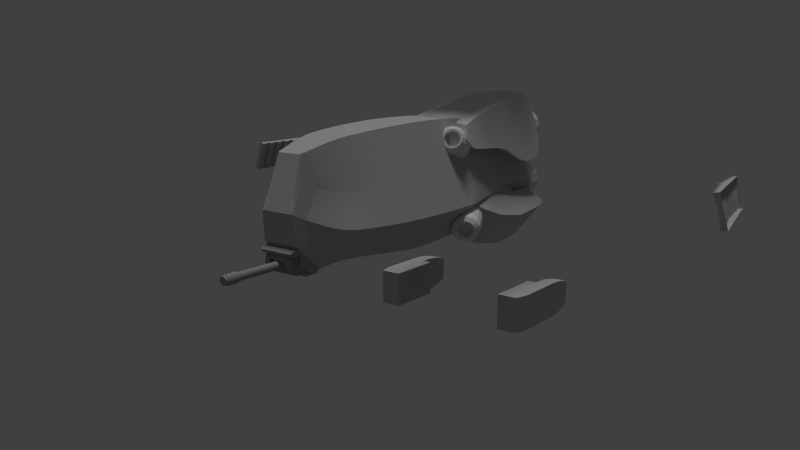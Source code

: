 # Source: Harber_fighter_pinched.blend  (saved by Blender 2.75.0; exported with 4.5.12 LTS)
import bpy
from mathutils import Matrix  # noqa: F401  (used for matrix-valued properties, if any)

bpy.ops.wm.read_factory_settings(use_empty=True)
scene = bpy.context.scene
scene.name = 'Scene'

# ---- collections
col_collection_1 = bpy.data.collections.new('Collection 1'); scene.collection.children.link(col_collection_1)
col_collection_2 = bpy.data.collections.new('Collection 2'); scene.collection.children.link(col_collection_2)

# ---- materials (node trees are filled in below, after node groups)
mat_material = bpy.data.materials.new('Material')
mat_material.alpha_threshold = 0.0
mat_material.use_transparent_shadow = False
mat_material.diffuse_color = (0.5071, 0.5071, 0.5071, 1.0)
mat_material.specular_color = (0.65, 0.65, 0.65)
mat_material.roughness = 0.5
mat_material.line_color = (0.0, 0.0, 0.0, 1.0)
mat_material_001 = bpy.data.materials.new('Material.001')
mat_material_001.alpha_threshold = 0.0
mat_material_001.use_transparent_shadow = False
mat_material_001.diffuse_color = (0.3506, 0.3506, 0.3506, 1.0)
mat_material_001.roughness = 0.5
mat_material_001.specular_intensity = 0.2944

# ---- material node trees

# ---- world
world_world = bpy.data.worlds.new('World'); scene.world = world_world
world_world.color = (0.05088, 0.05088, 0.05088)
world_world.use_sun_shadow = False
world_world.sun_shadow_jitter_overblur = 0.0
world_world.cycles.sampling_method = 'MANUAL'
world_world.cycles.sample_map_resolution = 256

# ---- cameras
cam_camera = bpy.data.cameras.new('Camera')
cam_camera.clip_end = 100.0
cam_camera.lens = 35.0
cam_camera.sensor_width = 32.0
cam_camera.sensor_height = 18.0
cam_camera.display_size = 2.0
cam_camera.dof.focus_distance = 0.0
cam_camera.dof.aperture_fstop = 128.0
cam_camera.dof.aperture_blades = 6

# ---- lights
light_area = bpy.data.lights.new('Area', 'AREA')
light_area.transmission_factor = 0.0
light_area.energy = 78.54
light_area.shadow_buffer_clip_start = 0.5
light_area.shadow_soft_size = 0.1
light_area.shadow_maximum_resolution = 0.006
light_area.use_absolute_resolution = True
light_area.size = 0.1
light_area.size_y = 0.1
light_area.cycles.use_multiple_importance_sampling = False
light_sun = bpy.data.lights.new('Sun', 'SUN')
light_sun.transmission_factor = 0.0
light_sun.angle = 0.1993
light_sun.energy = 1.0
light_sun.shadow_buffer_clip_start = 0.5
light_sun.shadow_soft_size = 0.1
light_sun.shadow_cascade_max_distance = 1000.0
light_sun.cycles.use_multiple_importance_sampling = False

# ---- meshes
me_cube = bpy.data.meshes.new('Cube')
me_cube.from_pydata([(-0.01492, -1.655, -0.244), (-0.01493, -1.661, 0.5577), (-0.1701, -1.661, 0.5577), (-0.2676, 1.226, -0.7221), (-0.1351, 1.861, -0.6775), (-0.2865, 1.187, 0.6506), (-0.2603, 1.768, 0.6179), (-0.6346, 1.369, -0.3069), (-0.5634, 1.967, -0.289), (-0.457, 1.778, 0.02734), (-0.2944, 0.1228, -0.7218), (-0.2689, 0.09121, 0.6423), (-0.6251, 0.167, -0.3117), (-0.1794, 2.511, -0.6005), (-0.2011, 2.458, -0.6958), (5.155e-06, 2.491, 0.4737), (-0.01493, -1.655, -0.6141), (-4.364e-05, 2.675, -0.07495), (3.303e-06, -1.017, -0.2536), (5.058e-06, 1.768, 0.6179), (4.441e-06, 1.187, 0.6506), (-0.0001076, 1.86, -0.6837), (-9.53e-06, 1.227, -0.7279), (4.441e-06, 0.09109, 0.6423), (-4.754e-06, 0.1219, -0.7258), (-0.2923, -1.654, -0.6141), (-0.0001286, 2.511, -0.6005), (5.253e-06, 2.454, -0.6958), (5.155e-06, 2.431, 0.4886), (-9.261e-05, 2.633, -0.3957), (-0.1578, 2.432, 0.4886), (-0.2522, 2.361, 0.1426), (-0.2181, 2.091, 0.5841), (-9.27e-05, 2.167, -0.7156), (5.123e-06, 2.091, 0.5841), (-0.141, 2.17, -0.7079), (-0.3716, 2.095, 0.0556), (-0.4427, 2.26, -0.2764), (-0.2528, 2.545, -0.1413), (-0.2601, 2.525, -0.3903), (-0.2189, 2.633, -0.3957), (-0.1413, 2.493, 0.4737), (-0.1966, 2.675, -0.07495), (-0.2774, -1.016, -0.6238), (-0.1552, -1.023, 0.5481), (-0.3451, -1.004, -0.2797), (8.342e-07, -1.017, -0.6238), (4.118e-07, -1.023, 0.5481), (-3.175, -0.9542, -0.1084), (-3.187, -0.8316, -0.113), (-3.141, -1.199, -0.09932), (-3.163, -1.077, -0.1039), (-3.2, -0.7091, -0.1175), (-3.223, -0.5865, -0.1221), (-3.247, -0.4639, -0.1266), (-3.271, -0.3414, -0.1311), (-3.188, -0.3451, 0.05624), (-3.165, -0.4691, 0.05835), (-3.143, -0.5932, 0.06047), (-3.12, -0.7172, 0.06259), (-3.109, -0.8413, 0.0647), (-3.098, -0.9653, 0.06682), (-3.086, -1.089, 0.06894), (-3.182, -1.064, -0.2767), (-3.195, -0.943, -0.2837), (-3.209, -0.8219, -0.2906), (-3.222, -0.7009, -0.2976), (-3.247, -0.5798, -0.3046), (-3.272, -0.4588, -0.3116), (-3.296, -0.3377, -0.3185), (-3.075, -1.213, 0.07106), (-3.168, -1.185, -0.2697), (-3.359, -0.2209, -0.3181), (-3.248, -0.2253, 0.06148), (-3.206, -1.189, -0.2623), (-3.112, -1.218, 0.07841), (-3.284, -0.2124, -0.3329), (-3.173, -0.2167, 0.04676), (-3.162, -0.6966, -0.305), (-3.06, -0.7129, 0.05523), (-3.257, -0.2145, -0.143), (-3.14, -0.7048, -0.1249), (-3.192, -0.5755, -0.3119), (-3.223, -0.4545, -0.3189), (-3.253, -0.3334, -0.3259), (-3.088, -0.5889, 0.05311), (-3.116, -0.4648, 0.051), (-3.145, -0.3408, 0.04888), (-3.169, -0.5822, -0.1294), (-3.198, -0.4597, -0.134), (-3.228, -0.3371, -0.1385), (-3.139, -1.06, -0.284), (-3.146, -0.9387, -0.291), (-3.154, -0.8176, -0.298), (-3.043, -1.085, 0.06158), (-3.049, -0.9611, 0.05946), (-3.054, -0.837, 0.05735), (-3.12, -1.072, -0.1112), (-3.126, -0.9499, -0.1158), (-3.133, -0.8273, -0.1203), (-3.225, -1.068, -0.2693), (-3.244, -0.9473, -0.2763), (-3.263, -0.8262, -0.2833), (-3.282, -0.7052, -0.2902), (-3.301, -0.5841, -0.2972), (-3.32, -0.463, -0.3042), (-3.34, -0.342, -0.3112), (-3.129, -1.094, 0.0763), (-3.146, -0.9696, 0.07418), (-3.163, -0.8456, 0.07206), (-3.18, -0.7215, 0.06994), (-3.197, -0.5975, 0.06783), (-3.214, -0.4734, 0.06571), (-3.231, -0.3493, 0.06359), (-0.36, -1.642, -0.27), (-0.293, 0.6871, -0.7464), (-0.2777, 0.6307, 0.6608), (-0.6544, 0.7497, -0.3117), (-4.754e-06, 0.6865, -0.7471), (4.441e-06, 0.6307, 0.6608), (-0.5642, 1.311, -0.4937), (-0.3396, 2.206, -0.5175), (-0.2923, 0.8688, -0.7472), (-0.2178, 2.408, -0.6999), (-0.4957, 1.918, -0.4633), (-4.754e-06, 0.8737, -0.7478), (-0.3164, -1.583, -0.8303), (-0.5398, -1.608, -0.5458), (-0.1424, -1.558, -0.6915), (-0.3658, -1.584, -0.407), (-0.2737, 0.01934, -0.7582), (-0.5768, -0.01514, -0.3721), (-0.5406, -1.363, -0.4641), (-0.5821, -1.045, -0.4682), (-0.279, -1.01, -0.8543), (-0.2374, -1.329, -0.8501), (-0.445, -1.025, -0.3589), (-0.4035, -1.344, -0.3547), (-0.1004, -1.309, -0.7408), (-0.1419, -0.9909, -0.7449), (-0.409, 0.008507, -0.2383), (-0.1059, 0.04299, -0.6243), (0.0259, -0.9672, -0.6111), (-0.2772, -1.002, -0.225), (-0.3251, -0.6567, -0.8589), (-0.323, -0.05704, -0.8002), (-0.6261, -0.09152, -0.4142), (-0.6282, -0.6912, -0.4729), (-1.02, -1.454, -1.816), (-1.02, -1.454, -1.524), (-0.8974, -1.454, -1.816), (-0.8974, -1.454, -1.524), (-0.8668, -0.2052, -1.889), (-0.8668, -0.2052, -1.451), (-1.05, -1.183, -1.451), (-1.05, -0.924, -1.451), (-1.05, -0.924, -1.889), (-1.05, -1.183, -1.889), (-0.8668, -0.924, -1.451), (-0.8668, -1.183, -1.451), (-0.8668, -1.183, -1.889), (-0.8668, -0.924, -1.889), (-0.7459, -0.2052, -1.451), (-0.7459, -0.2052, -1.889), (-0.7459, -0.924, -1.889), (-0.7459, -0.924, -1.451), (-1.05, -0.3874, -1.889), (-1.002, -0.2052, -1.889), (-1.002, -0.2052, -1.451), (-1.05, -0.3874, -1.451), (-0.3548, -1.341, -0.9434), (-0.6579, -1.375, -0.5573), (-0.6995, -1.057, -0.5615), (-0.3963, -1.022, -0.9475), (-0.7456, -0.7035, -0.5661), (-0.7107, -0.3006, -0.502), (-0.4076, -0.2661, -0.888), (-0.4424, -0.669, -0.9522)], [], [(47, 44, 2, 1), (19, 6, 5, 20), (21, 22, 3, 4), (118, 24, 10, 115), (119, 116, 11, 23), (27, 33, 35, 123, 14), (29, 26, 13, 40), (15, 41, 30, 28), (14, 39, 40, 13), (26, 27, 14, 13), (36, 32, 30, 31), (34, 32, 6, 19), (37, 36, 31, 38), (33, 21, 4, 35), (8, 9, 36, 37), (28, 30, 32, 34), (9, 6, 32, 36), (17, 29, 40, 42), (46, 18, 0, 16), (73, 72, 76, 80, 77), (85, 88, 52, 59), (85, 59, 58), (88, 82, 66, 52), (82, 67, 66), (112, 113, 56, 57), (111, 112, 57, 58), (110, 111, 58, 59), (109, 110, 59, 60), (108, 109, 60, 61), (107, 108, 61, 62), (75, 107, 62, 70), (101, 100, 63, 64), (102, 101, 64, 65), (103, 102, 65, 66), (104, 103, 66, 67), (105, 104, 67, 68), (106, 105, 68, 69), (74, 75, 70, 50, 71), (100, 74, 71, 63), (56, 77, 80, 55), (80, 76, 69, 55), (90, 87, 56, 55), (84, 90, 55, 69), (56, 113, 73, 77), (106, 69, 76, 72), (87, 90, 54, 57), (90, 84, 68, 54), (86, 57, 54, 89), (89, 54, 68, 83), (57, 56, 87), (69, 68, 84), (67, 83, 68), (89, 83, 67, 53), (85, 58, 53, 88), (88, 53, 67, 82), (86, 89, 53, 58), (57, 86, 58), (62, 61, 95), (99, 48, 61, 96), (79, 59, 52, 81), (81, 52, 66, 78), (96, 61, 60), (93, 64, 48, 99), (93, 99, 49, 65), (99, 96, 60, 49), (81, 49, 60, 79), (78, 65, 49, 81), (66, 65, 78), (79, 60, 59), (65, 64, 93), (98, 48, 64, 92), (95, 61, 48, 98), (64, 63, 92), (92, 63, 51, 98), (98, 51, 62, 95), (63, 71, 91), (50, 70, 94, 97), (50, 97, 91, 71), (94, 70, 62), (39, 14, 123, 121), (116, 5, 7, 117), (45, 43, 25, 114), (39, 38, 42, 40), (42, 38, 31, 30, 41), (43, 46, 16, 25), (18, 47, 1, 0), (16, 0, 114, 25), (124, 8, 37, 121), (120, 7, 8, 124), (115, 117, 7, 120, 122), (44, 45, 114, 2), (0, 1, 2, 114), (10, 12, 117, 115), (11, 116, 117, 12), (20, 5, 116, 119), (125, 118, 115, 122), (7, 5, 6, 9, 8), (15, 17, 42, 41), (122, 120, 3), (4, 124, 121, 35), (3, 120, 124, 4), (121, 123, 35), (22, 125, 122, 3), (136, 131, 146, 147, 133), (134, 144, 145, 130, 139), (137, 129, 128, 138), (129, 127, 126, 128), (129, 137, 132, 127), (137, 136, 133, 132), (126, 135, 138, 128), (135, 134, 139, 138), (136, 139, 142, 143), (136, 137, 138, 139), (134, 135, 170, 173), (144, 134, 173, 177), (140, 143, 142, 141), (139, 130, 141, 142), (130, 131, 140, 141), (131, 136, 143, 140), (145, 144, 177, 176), (146, 131, 130, 145), (158, 153, 168, 169, 155), (156, 166, 167, 152, 161), (159, 151, 150, 160), (151, 149, 148, 150), (155, 169, 166, 156), (151, 159, 154, 149), (159, 158, 155, 154), (148, 157, 160, 150), (157, 156, 161, 160), (158, 161, 164, 165), (158, 159, 160, 161), (149, 154, 157, 148), (154, 155, 156, 157), (162, 165, 164, 163), (161, 152, 163, 164), (152, 153, 162, 163), (153, 158, 165, 162), (168, 167, 166, 169), (168, 153, 152, 167), (172, 174, 177, 173), (171, 172, 173, 170), (175, 176, 177, 174), (147, 146, 175, 174), (133, 147, 174, 172), (146, 145, 176, 175), (132, 133, 172, 171), (127, 171, 170, 126), (135, 126, 170), (127, 132, 171), (43, 10, 24, 46), (12, 45, 44, 11), (23, 11, 44, 47), (43, 45, 12, 10), (38, 39, 121, 37)])
_k = {(15, 41): 1.0, (25, 43): 1.0, (30, 41): 1.0, (17, 42): 1.0, (3, 122): 1.0, (3, 4): 1.0, (5, 116): 1.0, (5, 6): 1.0, (7, 117): 1.0, (4, 35): 0.98039, (9, 36): 0.82745, (6, 32): 1.0, (13, 14): 1.0, (13, 26): 0.69804, (31, 38): 1.0, (14, 39): 1.0, (30, 31): 1.0, (16, 46): 1.0, (28, 30): 1.0, (15, 28): 1.0, (22, 125): 1.0, (23, 119): 1.0, (21, 22): 1.0, (19, 20): 1.0, (2, 44): 1.0, (13, 40): 0.89412, (26, 29): 1.0, (21, 33): 1.0, (29, 40): 1.0, (39, 40): 1.0, (26, 27): 1.0, (10, 24): 0.65882, (28, 34): 1.0, (19, 34): 1.0, (30, 32): 1.0, (14, 123): 0.98039, (7, 8): 1.0, (27, 33): 1.0, (31, 36): 1.0, (37, 38): 1.0, (8, 37): 1.0, (40, 42): 1.0, (17, 29): 1.0, (38, 39): 1.0, (25, 114): 1.0, (2, 114): 1.0, (0, 1): 1.0, (43, 46): 1.0, (44, 47): 1.0, (70, 94): 1.0, (61, 95): 1.0, (64, 92): 1.0, (64, 93): 1.0, (60, 79): 1.0, (65, 78): 1.0, (49, 60): 1.0, (49, 65): 1.0, (48, 64): 1.0, (48, 61): 1.0, (61, 96): 1.0, (51, 62): 1.0, (51, 63): 1.0, (52, 66): 1.0, (52, 59): 1.0, (62, 95): 1.0, (63, 92): 1.0, (71, 91): 1.0, (72, 106): 1.0, (73, 113): 0.73333, (72, 73): 1.0, (74, 75): 1.0, (76, 80): 1.0, (72, 76): 1.0, (73, 77): 1.0, (78, 81): 1.0, (77, 80): 1.0, (79, 81): 1.0, (82, 88): 1.0, (83, 89): 1.0, (84, 90): 1.0, (85, 88): 1.0, (86, 89): 1.0, (87, 90): 1.0, (59, 85): 1.0, (91, 97): 1.0, (92, 98): 1.0, (93, 99): 1.0, (94, 97): 1.0, (95, 98): 1.0, (96, 99): 1.0, (74, 100): 1.0, (100, 101): 1.0, (101, 102): 1.0, (102, 103): 1.0, (103, 104): 1.0, (104, 105): 1.0, (105, 106): 1.0, (75, 107): 0.73333, (107, 108): 0.73333, (108, 109): 0.73333, (109, 110): 0.73333, (110, 111): 0.73333, (111, 112): 0.73333, (112, 113): 0.73333, (69, 84): 1.0, (68, 83): 1.0, (67, 82): 1.0, (66, 78): 1.0, (65, 93): 1.0, (63, 91): 1.0, (62, 94): 1.0, (66, 82): 1.0, (60, 96): 1.0, (59, 79): 1.0, (58, 85): 1.0, (57, 86): 1.0, (56, 87): 1.0, (71, 74): 1.0, (70, 75): 1.0, (50, 71): 1.0, (56, 77): 1.0, (69, 76): 1.0, (55, 69): 1.0, (55, 56): 1.0, (57, 87): 1.0, (68, 84): 1.0, (54, 68): 1.0, (54, 57): 1.0, (58, 86): 1.0, (67, 83): 1.0, (53, 67): 1.0, (53, 58): 1.0, (50, 70): 1.0, (18, 46): 1.0, (45, 114): 1.0, (0, 114): 1.0, (38, 42): 1.0, (18, 47): 1.0, (0, 16): 1.0, (44, 45): 1.0, (11, 12): 0.65882, (41, 42): 0.89412, (43, 45): 1.0, (10, 12): 1.0, (1, 2): 1.0, (16, 25): 1.0, (10, 115): 1.0, (11, 116): 1.0, (12, 117): 1.0, (24, 118): 1.0, (20, 119): 1.0, (15, 17): 1.0, (37, 121): 0.09412, (115, 122): 1.0, (35, 123): 0.98039, (120, 122): 0.6902, (121, 124): 1.0, (120, 124): 0.6902, (121, 123): 1.0, (118, 125): 1.0, (126, 127): 1.0, (126, 135): 1.0, (130, 131): 1.0, (129, 137): 1.0, (128, 129): 1.0, (130, 139): 1.0, (127, 129): 1.0, (126, 128): 1.0, (127, 132): 1.0, (132, 133): 1.0, (134, 135): 1.0, (131, 136): 1.0, (136, 137): 1.0, (128, 138): 1.0, (138, 139): 1.0, (136, 139): 1.0, (145, 176): 1.0, (140, 141): 1.0, (141, 142): 1.0, (140, 143): 1.0, (142, 143): 1.0, (139, 142): 1.0, (136, 143): 1.0, (130, 141): 1.0, (131, 140): 1.0, (146, 147): 1.0, (145, 146): 1.0, (144, 145): 1.0, (144, 177): 1.0, (131, 146): 1.0, (130, 145): 1.0, (134, 144): 1.0, (133, 147): 1.0, (148, 149): 1.0, (148, 157): 1.0, (152, 153): 1.0, (151, 159): 1.0, (150, 151): 1.0, (152, 161): 1.0, (149, 151): 1.0, (148, 150): 1.0, (149, 154): 1.0, (154, 155): 1.0, (156, 157): 1.0, (153, 158): 1.0, (158, 159): 1.0, (150, 160): 1.0, (160, 161): 1.0, (158, 161): 1.0, (162, 163): 1.0, (163, 164): 1.0, (162, 165): 1.0, (164, 165): 1.0, (161, 164): 1.0, (158, 165): 1.0, (152, 163): 1.0, (153, 162): 1.0, (168, 169): 1.0, (167, 168): 1.0, (166, 167): 1.0, (166, 169): 1.0, (153, 168): 1.0, (152, 167): 1.0, (156, 166): 1.0, (155, 169): 1.0, (171, 172): 1.0, (170, 173): 1.0, (174, 175): 1.0, (175, 176): 1.0, (176, 177): 1.0, (174, 177): 1.0, (173, 177): 1.0, (172, 174): 1.0, (146, 175): 1.0, (147, 174): 1.0, (126, 170): 1.0, (127, 171): 1.0, (24, 46): 1.0, (23, 47): 1.0, (10, 43): 1.0, (11, 44): 1.0, (12, 45): 1.0}
me_cube.attributes.new('crease_edge', 'FLOAT', 'EDGE').data.foreach_set('value', [_k.get((min(e.vertices), max(e.vertices)), 0.0) for e in me_cube.edges])
me_cube.materials.append(mat_material)
me_cube.use_remesh_preserve_volume = False
me_cube.use_remesh_preserve_attributes = False
me_cube.use_mirror_vertex_groups = False
me_cube.update()
me_cylinder_002 = bpy.data.meshes.new('Cylinder.002')
me_cylinder_002.from_pydata([(-0.5866, 0.9442, 0.7928), (-0.5308, 0.9705, 0.7998), (-0.4775, 0.9852, 0.8278), (-0.4348, 0.9863, 0.8728), (-0.4091, 0.9734, 0.9278), (-0.4045, 0.9486, 0.9845), (-0.4215, 0.9156, 1.034), (-0.4577, 0.8795, 1.069), (-0.5075, 0.8458, 1.085), (-0.5632, 0.8195, 1.078), (-0.6166, 0.8048, 1.05), (-0.6593, 0.8037, 1.005), (-0.6849, 0.8166, 0.9497), (-0.6896, 0.8414, 0.8931), (-0.6725, 0.8744, 0.8433), (-0.6364, 0.9105, 0.8082), (-0.7993, 1.356, 1.062), (-0.798, 1.343, 0.9847), (-0.767, 1.371, 1.066), (-0.7422, 1.369, 0.9916), (-0.7361, 1.38, 1.083), (-0.6889, 1.384, 1.02), (-0.7114, 1.38, 1.109), (-0.6461, 1.385, 1.065), (-0.6966, 1.373, 1.141), (-0.6205, 1.372, 1.12), (-0.6939, 1.359, 1.173), (-0.6158, 1.347, 1.176), (-0.7038, 1.34, 1.202), (-0.6329, 1.314, 1.226), (-0.7247, 1.319, 1.223), (-0.6691, 1.278, 1.261), (-0.7535, 1.299, 1.231), (-0.7188, 1.244, 1.277), (-0.7858, 1.284, 1.227), (-0.7746, 1.218, 1.27), (-0.8166, 1.275, 1.211), (-0.8279, 1.203, 1.242), (-0.8414, 1.275, 1.185), (-0.8707, 1.202, 1.197), (-0.8562, 1.282, 1.153), (-0.8963, 1.215, 1.142), (-0.8589, 1.297, 1.12), (-0.901, 1.24, 1.085), (-0.849, 1.316, 1.092), (-0.8839, 1.273, 1.035), (-0.8281, 1.337, 1.071), (-0.8477, 1.309, 1.0), (-0.8054, 1.364, 1.04), (-0.7645, 1.383, 1.045), (-0.7255, 1.394, 1.066), (-0.6942, 1.394, 1.099), (-0.6754, 1.385, 1.139), (-0.672, 1.367, 1.18), (-0.6845, 1.343, 1.217), (-0.711, 1.316, 1.243), (-0.7474, 1.292, 1.254), (-0.7883, 1.272, 1.249), (-0.8273, 1.262, 1.228), (-0.8586, 1.261, 1.195), (-0.8774, 1.27, 1.155), (-0.8808, 1.288, 1.113), (-0.8683, 1.313, 1.077), (-0.8418, 1.339, 1.051), (-0.7573, 1.277, 1.024), (-0.725, 1.292, 1.028), (-0.6941, 1.301, 1.045), (-0.6694, 1.301, 1.071), (-0.6545, 1.294, 1.102), (-0.6519, 1.279, 1.135), (-0.6617, 1.26, 1.164), (-0.6827, 1.239, 1.184), (-0.7115, 1.22, 1.193), (-0.7437, 1.205, 1.189), (-0.7746, 1.196, 1.173), (-0.7993, 1.196, 1.147), (-0.8142, 1.203, 1.115), (-0.8169, 1.217, 1.082), (-0.807, 1.236, 1.054), (-0.7861, 1.257, 1.033), (-0.7017, 1.157, 0.8653), (-0.6361, 1.188, 0.8734), (-0.7602, 1.117, 0.8833), (-0.5733, 1.205, 0.9064), (-0.5231, 1.206, 0.9593), (-0.4929, 1.191, 1.024), (-0.4875, 1.162, 1.091), (-0.5075, 1.123, 1.149), (-0.5501, 1.081, 1.19), (-0.6086, 1.041, 1.208), (-0.6742, 1.01, 1.2), (-0.7369, 0.9928, 1.167), (-0.7872, 0.9916, 1.114), (-0.8173, 1.007, 1.05), (-0.8228, 1.036, 0.9831), (-0.8027, 1.075, 0.9246), (-0.6126, 1.125, 0.874), (-0.5593, 1.14, 0.9021), (-0.5166, 1.141, 0.9471), (-0.4909, 1.128, 1.002), (-0.4863, 1.103, 1.059), (-0.5033, 1.07, 1.108), (-0.5395, 1.034, 1.144), (-0.5893, 1.0, 1.159), (-0.6451, 0.9739, 1.152), (-0.6984, 0.9591, 1.124), (-0.7411, 0.9581, 1.079), (-0.7668, 0.9709, 1.024), (-0.7714, 0.9957, 0.9673), (-0.7544, 1.029, 0.9176), (-0.6684, 1.099, 0.8671), (-0.7182, 1.065, 0.8824), (-0.7134, 0.8513, 0.06847), (-0.662, 0.8813, 0.08591), (-0.6226, 0.91, 0.1243), (-0.6012, 0.933, 0.1778), (-0.6011, 0.9468, 0.2383), (-0.6223, 0.9493, 0.2966), (-0.6616, 0.9401, 0.3437), (-0.7129, 0.9207, 0.3726), (-0.7686, 0.8939, 0.3788), (-0.82, 0.8639, 0.3613), (-0.8594, 0.8352, 0.3229), (-0.8808, 0.8123, 0.2694), (-0.8809, 0.7985, 0.2089), (-0.8597, 0.796, 0.1507), (-0.8204, 0.8051, 0.1035), (-0.769, 0.8246, 0.07465), (-0.9605, 1.326, 0.02815), (-0.9304, 1.28, -0.02892), (-0.9307, 1.343, 0.03824), (-0.879, 1.31, -0.01149), (-0.9079, 1.36, 0.06047), (-0.8396, 1.339, 0.02692), (-0.8956, 1.373, 0.09144), (-0.8182, 1.362, 0.08044), (-0.8955, 1.381, 0.1265), (-0.8181, 1.376, 0.1409), (-0.9078, 1.382, 0.1602), (-0.8393, 1.378, 0.1992), (-0.9305, 1.377, 0.1874), (-0.8786, 1.369, 0.2463), (-0.9603, 1.366, 0.2042), (-0.93, 1.349, 0.2752), (-0.9925, 1.35, 0.2077), (-0.9856, 1.323, 0.2814), (-1.022, 1.333, 0.1976), (-1.037, 1.293, 0.2639), (-1.045, 1.316, 0.1754), (-1.076, 1.264, 0.2255), (-1.057, 1.303, 0.1444), (-1.098, 1.241, 0.172), (-1.057, 1.295, 0.1094), (-1.098, 1.227, 0.1115), (-1.045, 1.294, 0.07571), (-1.077, 1.225, 0.05326), (-1.022, 1.299, 0.04842), (-1.037, 1.234, 0.006115), (-0.9927, 1.31, 0.03172), (-0.9861, 1.253, -0.02274), (-0.9563, 1.322, 0.0043), (-0.9186, 1.344, 0.01707), (-0.8897, 1.365, 0.0452), (-0.8741, 1.382, 0.0844), (-0.874, 1.392, 0.1287), (-0.8896, 1.394, 0.1714), (-0.9183, 1.387, 0.2059), (-0.9559, 1.373, 0.227), (-0.9967, 1.353, 0.2316), (-1.034, 1.332, 0.2188), (-1.063, 1.311, 0.1907), (-1.079, 1.294, 0.1515), (-1.079, 1.284, 0.1072), (-1.063, 1.282, 0.06449), (-1.035, 1.288, 0.02996), (-0.997, 1.303, 0.008826), (-0.9174, 1.24, 0.04751), (-0.8876, 1.258, 0.05761), (-0.8648, 1.274, 0.07983), (-0.8524, 1.288, 0.1108), (-0.8524, 1.296, 0.1458), (-0.8646, 1.297, 0.1795), (-0.8874, 1.292, 0.2068), (-0.9171, 1.28, 0.2235), (-0.9493, 1.265, 0.2271), (-0.9791, 1.248, 0.217), (-1.002, 1.231, 0.1948), (-1.014, 1.218, 0.1638), (-1.014, 1.21, 0.1288), (-1.002, 1.208, 0.09508), (-0.9793, 1.214, 0.06779), (-0.9496, 1.225, 0.05109), (-0.8222, 1.069, 0.006535), (-0.7668, 1.101, 0.02534), (-0.8822, 1.04, 0.0132), (-0.7243, 1.132, 0.06675), (-0.7012, 1.157, 0.1245), (-0.7011, 1.172, 0.1897), (-0.724, 1.175, 0.2525), (-0.7664, 1.165, 0.3033), (-0.8217, 1.144, 0.3344), (-0.8817, 1.115, 0.3411), (-0.9372, 1.082, 0.3223), (-0.9797, 1.052, 0.2809), (-1.003, 1.027, 0.2232), (-1.003, 1.012, 0.158), (-0.9799, 1.009, 0.09514), (-0.9376, 1.019, 0.04431), (-0.746, 1.047, 0.04821), (-0.7066, 1.076, 0.08661), (-0.6852, 1.099, 0.1401), (-0.6851, 1.113, 0.2006), (-0.7063, 1.115, 0.2589), (-0.7456, 1.106, 0.306), (-0.797, 1.087, 0.3349), (-0.8526, 1.06, 0.3411), (-0.904, 1.03, 0.3236), (-0.9434, 1.001, 0.2852), (-0.9648, 0.9782, 0.2317), (-0.9649, 0.9645, 0.1712), (-0.9437, 0.962, 0.113), (-0.9044, 0.9711, 0.06581), (-0.7974, 1.017, 0.03077), (-0.853, 0.9906, 0.03695)], [], [(82, 47, 17, 80), (83, 21, 23, 84), (84, 23, 25, 85), (85, 25, 27, 86), (86, 27, 29, 87), (87, 29, 31, 88), (88, 31, 33, 89), (89, 33, 35, 90), (90, 35, 37, 91), (91, 37, 39, 92), (92, 39, 41, 93), (93, 41, 43, 94), (94, 43, 45, 95), (95, 45, 47, 82), (81, 19, 21, 83), (32, 30, 71, 72), (0, 1, 2, 3, 4, 5, 6, 7, 8, 9, 10, 11, 12, 13, 14, 15), (19, 17, 48, 49), (21, 19, 49, 50), (23, 21, 50, 51), (25, 23, 51, 52), (27, 25, 52, 53), (29, 27, 53, 54), (31, 29, 54, 55), (33, 31, 55, 56), (35, 33, 56, 57), (37, 35, 57, 58), (39, 37, 58, 59), (41, 39, 59, 60), (43, 41, 60, 61), (45, 43, 61, 62), (47, 45, 62, 63), (17, 47, 63, 48), (80, 17, 19, 81), (16, 18, 49, 48), (18, 20, 50, 49), (20, 22, 51, 50), (22, 24, 52, 51), (24, 26, 53, 52), (26, 28, 54, 53), (28, 30, 55, 54), (30, 32, 56, 55), (32, 34, 57, 56), (34, 36, 58, 57), (36, 38, 59, 58), (38, 40, 60, 59), (40, 42, 61, 60), (42, 44, 62, 61), (44, 46, 63, 62), (46, 16, 48, 63), (65, 64, 79, 78, 77, 76, 75, 74, 73, 72, 71, 70, 69, 68, 67, 66), (18, 16, 64, 65), (16, 46, 79, 64), (34, 32, 72, 73), (20, 18, 65, 66), (36, 34, 73, 74), (22, 20, 66, 67), (38, 36, 74, 75), (24, 22, 67, 68), (40, 38, 75, 76), (26, 24, 68, 69), (42, 40, 76, 77), (28, 26, 69, 70), (44, 42, 77, 78), (30, 28, 70, 71), (46, 44, 78, 79), (110, 80, 81, 96), (96, 81, 83, 97), (109, 95, 82, 111), (108, 94, 95, 109), (107, 93, 94, 108), (106, 92, 93, 107), (105, 91, 92, 106), (104, 90, 91, 105), (103, 89, 90, 104), (102, 88, 89, 103), (101, 87, 88, 102), (100, 86, 87, 101), (99, 85, 86, 100), (98, 84, 85, 99), (97, 83, 84, 98), (111, 82, 80, 110), (15, 111, 110, 0), (2, 97, 98, 3), (3, 98, 99, 4), (4, 99, 100, 5), (5, 100, 101, 6), (6, 101, 102, 7), (7, 102, 103, 8), (8, 103, 104, 9), (9, 104, 105, 10), (10, 105, 106, 11), (11, 106, 107, 12), (12, 107, 108, 13), (13, 108, 109, 14), (14, 109, 111, 15), (1, 96, 97, 2), (0, 110, 96, 1), (194, 159, 129, 192), (195, 133, 135, 196), (196, 135, 137, 197), (197, 137, 139, 198), (198, 139, 141, 199), (199, 141, 143, 200), (200, 143, 145, 201), (201, 145, 147, 202), (202, 147, 149, 203), (203, 149, 151, 204), (204, 151, 153, 205), (205, 153, 155, 206), (206, 155, 157, 207), (207, 157, 159, 194), (193, 131, 133, 195), (144, 142, 183, 184), (112, 113, 114, 115, 116, 117, 118, 119, 120, 121, 122, 123, 124, 125, 126, 127), (131, 129, 160, 161), (133, 131, 161, 162), (135, 133, 162, 163), (137, 135, 163, 164), (139, 137, 164, 165), (141, 139, 165, 166), (143, 141, 166, 167), (145, 143, 167, 168), (147, 145, 168, 169), (149, 147, 169, 170), (151, 149, 170, 171), (153, 151, 171, 172), (155, 153, 172, 173), (157, 155, 173, 174), (159, 157, 174, 175), (129, 159, 175, 160), (192, 129, 131, 193), (128, 130, 161, 160), (130, 132, 162, 161), (132, 134, 163, 162), (134, 136, 164, 163), (136, 138, 165, 164), (138, 140, 166, 165), (140, 142, 167, 166), (142, 144, 168, 167), (144, 146, 169, 168), (146, 148, 170, 169), (148, 150, 171, 170), (150, 152, 172, 171), (152, 154, 173, 172), (154, 156, 174, 173), (156, 158, 175, 174), (158, 128, 160, 175), (177, 176, 191, 190, 189, 188, 187, 186, 185, 184, 183, 182, 181, 180, 179, 178), (130, 128, 176, 177), (128, 158, 191, 176), (146, 144, 184, 185), (132, 130, 177, 178), (148, 146, 185, 186), (134, 132, 178, 179), (150, 148, 186, 187), (136, 134, 179, 180), (152, 150, 187, 188), (138, 136, 180, 181), (154, 152, 188, 189), (140, 138, 181, 182), (156, 154, 189, 190), (142, 140, 182, 183), (158, 156, 190, 191), (222, 192, 193, 208), (208, 193, 195, 209), (221, 207, 194, 223), (220, 206, 207, 221), (219, 205, 206, 220), (218, 204, 205, 219), (217, 203, 204, 218), (216, 202, 203, 217), (215, 201, 202, 216), (214, 200, 201, 215), (213, 199, 200, 214), (212, 198, 199, 213), (211, 197, 198, 212), (210, 196, 197, 211), (209, 195, 196, 210), (223, 194, 192, 222), (127, 223, 222, 112), (114, 209, 210, 115), (115, 210, 211, 116), (116, 211, 212, 117), (117, 212, 213, 118), (118, 213, 214, 119), (119, 214, 215, 120), (120, 215, 216, 121), (121, 216, 217, 122), (122, 217, 218, 123), (123, 218, 219, 124), (124, 219, 220, 125), (125, 220, 221, 126), (126, 221, 223, 127), (113, 208, 209, 114), (112, 222, 208, 113)])
me_cylinder_002.use_remesh_preserve_volume = False
me_cylinder_002.use_remesh_preserve_attributes = False
me_cylinder_002.use_mirror_vertex_groups = False
me_cylinder_002.update()
me_cylinder_001 = bpy.data.meshes.new('Cylinder.001')
me_cylinder_001.from_pydata([(-0.5866, 0.9442, 0.7928), (-0.5308, 0.9705, 0.7998), (-0.4775, 0.9852, 0.8278), (-0.4348, 0.9863, 0.8728), (-0.4091, 0.9734, 0.9278), (-0.4045, 0.9486, 0.9845), (-0.4215, 0.9156, 1.034), (-0.4577, 0.8795, 1.069), (-0.5075, 0.8458, 1.085), (-0.5632, 0.8195, 1.078), (-0.6166, 0.8048, 1.05), (-0.6593, 0.8037, 1.005), (-0.6849, 0.8166, 0.9497), (-0.6896, 0.8414, 0.8931), (-0.6725, 0.8744, 0.8433), (-0.6364, 0.9105, 0.8082), (-0.7993, 1.356, 1.062), (-0.798, 1.343, 0.9847), (-0.767, 1.371, 1.066), (-0.7422, 1.369, 0.9916), (-0.7361, 1.38, 1.083), (-0.6889, 1.384, 1.02), (-0.7114, 1.38, 1.109), (-0.6461, 1.385, 1.065), (-0.6966, 1.373, 1.141), (-0.6205, 1.372, 1.12), (-0.6939, 1.359, 1.173), (-0.6158, 1.347, 1.176), (-0.7038, 1.34, 1.202), (-0.6329, 1.314, 1.226), (-0.7247, 1.319, 1.223), (-0.6691, 1.278, 1.261), (-0.7535, 1.299, 1.231), (-0.7188, 1.244, 1.277), (-0.7858, 1.284, 1.227), (-0.7746, 1.218, 1.27), (-0.8166, 1.275, 1.211), (-0.8279, 1.203, 1.242), (-0.8414, 1.275, 1.185), (-0.8707, 1.202, 1.197), (-0.8562, 1.282, 1.153), (-0.8963, 1.215, 1.142), (-0.8589, 1.297, 1.12), (-0.901, 1.24, 1.085), (-0.849, 1.316, 1.092), (-0.8839, 1.273, 1.035), (-0.8281, 1.337, 1.071), (-0.8477, 1.309, 1.0), (-0.8054, 1.364, 1.04), (-0.7645, 1.383, 1.045), (-0.7255, 1.394, 1.066), (-0.6942, 1.394, 1.099), (-0.6754, 1.385, 1.139), (-0.672, 1.367, 1.18), (-0.6845, 1.343, 1.217), (-0.711, 1.316, 1.243), (-0.7474, 1.292, 1.254), (-0.7883, 1.272, 1.249), (-0.8273, 1.262, 1.228), (-0.8586, 1.261, 1.195), (-0.8774, 1.27, 1.155), (-0.8808, 1.288, 1.113), (-0.8683, 1.313, 1.077), (-0.8418, 1.339, 1.051), (-0.7573, 1.277, 1.024), (-0.725, 1.292, 1.028), (-0.6941, 1.301, 1.045), (-0.6694, 1.301, 1.071), (-0.6545, 1.294, 1.102), (-0.6519, 1.279, 1.135), (-0.6617, 1.26, 1.164), (-0.6827, 1.239, 1.184), (-0.7115, 1.22, 1.193), (-0.7437, 1.205, 1.189), (-0.7746, 1.196, 1.173), (-0.7993, 1.196, 1.147), (-0.8142, 1.203, 1.115), (-0.8169, 1.217, 1.082), (-0.807, 1.236, 1.054), (-0.7861, 1.257, 1.033), (-0.7017, 1.157, 0.8653), (-0.6361, 1.188, 0.8734), (-0.7602, 1.117, 0.8833), (-0.5733, 1.205, 0.9064), (-0.5231, 1.206, 0.9593), (-0.4929, 1.191, 1.024), (-0.4875, 1.162, 1.091), (-0.5075, 1.123, 1.149), (-0.5501, 1.081, 1.19), (-0.6086, 1.041, 1.208), (-0.6742, 1.01, 1.2), (-0.7369, 0.9928, 1.167), (-0.7872, 0.9916, 1.114), (-0.8173, 1.007, 1.05), (-0.8228, 1.036, 0.9831), (-0.8027, 1.075, 0.9246), (-0.6126, 1.125, 0.874), (-0.5593, 1.14, 0.9021), (-0.5166, 1.141, 0.9471), (-0.4909, 1.128, 1.002), (-0.4863, 1.103, 1.059), (-0.5033, 1.07, 1.108), (-0.5395, 1.034, 1.144), (-0.5893, 1.0, 1.159), (-0.6451, 0.9739, 1.152), (-0.6984, 0.9591, 1.124), (-0.7411, 0.9581, 1.079), (-0.7668, 0.9709, 1.024), (-0.7714, 0.9957, 0.9673), (-0.7544, 1.029, 0.9176), (-0.6684, 1.099, 0.8671), (-0.7182, 1.065, 0.8824), (-0.7134, 0.8513, 0.06847), (-0.662, 0.8813, 0.08591), (-0.6226, 0.91, 0.1243), (-0.6012, 0.933, 0.1778), (-0.6011, 0.9468, 0.2383), (-0.6223, 0.9493, 0.2966), (-0.6616, 0.9401, 0.3437), (-0.7129, 0.9207, 0.3726), (-0.7686, 0.8939, 0.3788), (-0.82, 0.8639, 0.3613), (-0.8594, 0.8352, 0.3229), (-0.8808, 0.8123, 0.2694), (-0.8809, 0.7985, 0.2089), (-0.8597, 0.796, 0.1507), (-0.8204, 0.8051, 0.1035), (-0.769, 0.8246, 0.07465), (-0.9605, 1.326, 0.02815), (-0.9304, 1.28, -0.02892), (-0.9307, 1.343, 0.03824), (-0.879, 1.31, -0.01149), (-0.9079, 1.36, 0.06047), (-0.8396, 1.339, 0.02692), (-0.8956, 1.373, 0.09144), (-0.8182, 1.362, 0.08044), (-0.8955, 1.381, 0.1265), (-0.8181, 1.376, 0.1409), (-0.9078, 1.382, 0.1602), (-0.8393, 1.378, 0.1992), (-0.9305, 1.377, 0.1874), (-0.8786, 1.369, 0.2463), (-0.9603, 1.366, 0.2042), (-0.93, 1.349, 0.2752), (-0.9925, 1.35, 0.2077), (-0.9856, 1.323, 0.2814), (-1.022, 1.333, 0.1976), (-1.037, 1.293, 0.2639), (-1.045, 1.316, 0.1754), (-1.076, 1.264, 0.2255), (-1.057, 1.303, 0.1444), (-1.098, 1.241, 0.172), (-1.057, 1.295, 0.1094), (-1.098, 1.227, 0.1115), (-1.045, 1.294, 0.07571), (-1.077, 1.225, 0.05326), (-1.022, 1.299, 0.04842), (-1.037, 1.234, 0.006115), (-0.9927, 1.31, 0.03172), (-0.9861, 1.253, -0.02274), (-0.9563, 1.322, 0.0043), (-0.9186, 1.344, 0.01707), (-0.8897, 1.365, 0.0452), (-0.8741, 1.382, 0.0844), (-0.874, 1.392, 0.1287), (-0.8896, 1.394, 0.1714), (-0.9183, 1.387, 0.2059), (-0.9559, 1.373, 0.227), (-0.9967, 1.353, 0.2316), (-1.034, 1.332, 0.2188), (-1.063, 1.311, 0.1907), (-1.079, 1.294, 0.1515), (-1.079, 1.284, 0.1072), (-1.063, 1.282, 0.06449), (-1.035, 1.288, 0.02996), (-0.997, 1.303, 0.008826), (-0.9174, 1.24, 0.04751), (-0.8876, 1.258, 0.05761), (-0.8648, 1.274, 0.07983), (-0.8524, 1.288, 0.1108), (-0.8524, 1.296, 0.1458), (-0.8646, 1.297, 0.1795), (-0.8874, 1.292, 0.2068), (-0.9171, 1.28, 0.2235), (-0.9493, 1.265, 0.2271), (-0.9791, 1.248, 0.217), (-1.002, 1.231, 0.1948), (-1.014, 1.218, 0.1638), (-1.014, 1.21, 0.1288), (-1.002, 1.208, 0.09508), (-0.9793, 1.214, 0.06779), (-0.9496, 1.225, 0.05109), (-0.8222, 1.069, 0.006535), (-0.7668, 1.101, 0.02534), (-0.8822, 1.04, 0.0132), (-0.7243, 1.132, 0.06675), (-0.7012, 1.157, 0.1245), (-0.7011, 1.172, 0.1897), (-0.724, 1.175, 0.2525), (-0.7664, 1.165, 0.3033), (-0.8217, 1.144, 0.3344), (-0.8817, 1.115, 0.3411), (-0.9372, 1.082, 0.3223), (-0.9797, 1.052, 0.2809), (-1.003, 1.027, 0.2232), (-1.003, 1.012, 0.158), (-0.9799, 1.009, 0.09514), (-0.9376, 1.019, 0.04431), (-0.746, 1.047, 0.04821), (-0.7066, 1.076, 0.08661), (-0.6852, 1.099, 0.1401), (-0.6851, 1.113, 0.2006), (-0.7063, 1.115, 0.2589), (-0.7456, 1.106, 0.306), (-0.797, 1.087, 0.3349), (-0.8526, 1.06, 0.3411), (-0.904, 1.03, 0.3236), (-0.9434, 1.001, 0.2852), (-0.9648, 0.9782, 0.2317), (-0.9649, 0.9645, 0.1712), (-0.9437, 0.962, 0.113), (-0.9044, 0.9711, 0.06581), (-0.7974, 1.017, 0.03077), (-0.853, 0.9906, 0.03695)], [], [(82, 47, 17, 80), (83, 21, 23, 84), (84, 23, 25, 85), (85, 25, 27, 86), (86, 27, 29, 87), (87, 29, 31, 88), (88, 31, 33, 89), (89, 33, 35, 90), (90, 35, 37, 91), (91, 37, 39, 92), (92, 39, 41, 93), (93, 41, 43, 94), (94, 43, 45, 95), (95, 45, 47, 82), (81, 19, 21, 83), (32, 30, 71, 72), (0, 1, 2, 3, 4, 5, 6, 7, 8, 9, 10, 11, 12, 13, 14, 15), (19, 17, 48, 49), (21, 19, 49, 50), (23, 21, 50, 51), (25, 23, 51, 52), (27, 25, 52, 53), (29, 27, 53, 54), (31, 29, 54, 55), (33, 31, 55, 56), (35, 33, 56, 57), (37, 35, 57, 58), (39, 37, 58, 59), (41, 39, 59, 60), (43, 41, 60, 61), (45, 43, 61, 62), (47, 45, 62, 63), (17, 47, 63, 48), (80, 17, 19, 81), (16, 18, 49, 48), (18, 20, 50, 49), (20, 22, 51, 50), (22, 24, 52, 51), (24, 26, 53, 52), (26, 28, 54, 53), (28, 30, 55, 54), (30, 32, 56, 55), (32, 34, 57, 56), (34, 36, 58, 57), (36, 38, 59, 58), (38, 40, 60, 59), (40, 42, 61, 60), (42, 44, 62, 61), (44, 46, 63, 62), (46, 16, 48, 63), (65, 64, 79, 78, 77, 76, 75, 74, 73, 72, 71, 70, 69, 68, 67, 66), (18, 16, 64, 65), (16, 46, 79, 64), (34, 32, 72, 73), (20, 18, 65, 66), (36, 34, 73, 74), (22, 20, 66, 67), (38, 36, 74, 75), (24, 22, 67, 68), (40, 38, 75, 76), (26, 24, 68, 69), (42, 40, 76, 77), (28, 26, 69, 70), (44, 42, 77, 78), (30, 28, 70, 71), (46, 44, 78, 79), (110, 80, 81, 96), (96, 81, 83, 97), (109, 95, 82, 111), (108, 94, 95, 109), (107, 93, 94, 108), (106, 92, 93, 107), (105, 91, 92, 106), (104, 90, 91, 105), (103, 89, 90, 104), (102, 88, 89, 103), (101, 87, 88, 102), (100, 86, 87, 101), (99, 85, 86, 100), (98, 84, 85, 99), (97, 83, 84, 98), (111, 82, 80, 110), (15, 111, 110, 0), (2, 97, 98, 3), (3, 98, 99, 4), (4, 99, 100, 5), (5, 100, 101, 6), (6, 101, 102, 7), (7, 102, 103, 8), (8, 103, 104, 9), (9, 104, 105, 10), (10, 105, 106, 11), (11, 106, 107, 12), (12, 107, 108, 13), (13, 108, 109, 14), (14, 109, 111, 15), (1, 96, 97, 2), (0, 110, 96, 1), (194, 159, 129, 192), (195, 133, 135, 196), (196, 135, 137, 197), (197, 137, 139, 198), (198, 139, 141, 199), (199, 141, 143, 200), (200, 143, 145, 201), (201, 145, 147, 202), (202, 147, 149, 203), (203, 149, 151, 204), (204, 151, 153, 205), (205, 153, 155, 206), (206, 155, 157, 207), (207, 157, 159, 194), (193, 131, 133, 195), (144, 142, 183, 184), (112, 113, 114, 115, 116, 117, 118, 119, 120, 121, 122, 123, 124, 125, 126, 127), (131, 129, 160, 161), (133, 131, 161, 162), (135, 133, 162, 163), (137, 135, 163, 164), (139, 137, 164, 165), (141, 139, 165, 166), (143, 141, 166, 167), (145, 143, 167, 168), (147, 145, 168, 169), (149, 147, 169, 170), (151, 149, 170, 171), (153, 151, 171, 172), (155, 153, 172, 173), (157, 155, 173, 174), (159, 157, 174, 175), (129, 159, 175, 160), (192, 129, 131, 193), (128, 130, 161, 160), (130, 132, 162, 161), (132, 134, 163, 162), (134, 136, 164, 163), (136, 138, 165, 164), (138, 140, 166, 165), (140, 142, 167, 166), (142, 144, 168, 167), (144, 146, 169, 168), (146, 148, 170, 169), (148, 150, 171, 170), (150, 152, 172, 171), (152, 154, 173, 172), (154, 156, 174, 173), (156, 158, 175, 174), (158, 128, 160, 175), (177, 176, 191, 190, 189, 188, 187, 186, 185, 184, 183, 182, 181, 180, 179, 178), (130, 128, 176, 177), (128, 158, 191, 176), (146, 144, 184, 185), (132, 130, 177, 178), (148, 146, 185, 186), (134, 132, 178, 179), (150, 148, 186, 187), (136, 134, 179, 180), (152, 150, 187, 188), (138, 136, 180, 181), (154, 152, 188, 189), (140, 138, 181, 182), (156, 154, 189, 190), (142, 140, 182, 183), (158, 156, 190, 191), (222, 192, 193, 208), (208, 193, 195, 209), (221, 207, 194, 223), (220, 206, 207, 221), (219, 205, 206, 220), (218, 204, 205, 219), (217, 203, 204, 218), (216, 202, 203, 217), (215, 201, 202, 216), (214, 200, 201, 215), (213, 199, 200, 214), (212, 198, 199, 213), (211, 197, 198, 212), (210, 196, 197, 211), (209, 195, 196, 210), (223, 194, 192, 222), (127, 223, 222, 112), (114, 209, 210, 115), (115, 210, 211, 116), (116, 211, 212, 117), (117, 212, 213, 118), (118, 213, 214, 119), (119, 214, 215, 120), (120, 215, 216, 121), (121, 216, 217, 122), (122, 217, 218, 123), (123, 218, 219, 124), (124, 219, 220, 125), (125, 220, 221, 126), (126, 221, 223, 127), (113, 208, 209, 114), (112, 222, 208, 113)])
me_cylinder_001.use_remesh_preserve_volume = False
me_cylinder_001.use_remesh_preserve_attributes = False
me_cylinder_001.use_mirror_vertex_groups = False
me_cylinder_001.update()
me_cylinder = bpy.data.meshes.new('Cylinder')
me_cylinder.from_pydata([(2.071e-09, -4.484, 0.09259), (2.071e-09, -5.043, 0.09259), (0.1068, -4.484, 0.07134), (0.1068, -5.043, 0.07134), (0.1974, -4.484, 0.01084), (0.1974, -5.043, 0.01084), (0.2579, -4.484, -0.07971), (0.2579, -5.043, -0.07971), (0.2791, -4.484, -0.1865), (0.2791, -5.043, -0.1865), (0.2579, -4.484, -0.2933), (0.2579, -5.043, -0.2933), (0.1974, -4.484, -0.3839), (0.1974, -5.043, -0.3839), (0.1068, -4.484, -0.4444), (0.1068, -5.043, -0.4444), (4.421e-08, -4.484, -0.4656), (4.421e-08, -5.043, -0.4656), (-0.1068, -4.484, -0.4444), (-0.1068, -5.043, -0.4444), (-0.1974, -4.484, -0.3839), (-0.1974, -5.043, -0.3839), (-0.2579, -4.484, -0.2933), (-0.2579, -5.043, -0.2933), (-0.2791, -4.484, -0.1865), (-0.2791, -5.043, -0.1865), (-0.2579, -4.484, -0.07971), (-0.2579, -5.043, -0.07971), (-0.1974, -4.484, 0.01084), (-0.1974, -5.043, 0.01084), (-0.1068, -4.484, 0.07134), (-0.1068, -5.043, 0.07134), (2.167e-09, -4.484, -0.6294), (2.167e-09, -5.043, -0.6294), (0.1068, -4.484, -0.6507), (0.1068, -5.043, -0.6507), (0.1974, -4.484, -0.7112), (0.1974, -5.043, -0.7112), (0.2579, -4.484, -0.8017), (0.2579, -5.043, -0.8017), (0.2791, -4.484, -0.9085), (0.2791, -5.043, -0.9085), (0.2579, -4.484, -1.015), (0.2579, -5.043, -1.015), (0.1974, -4.484, -1.106), (0.1974, -5.043, -1.106), (0.1068, -4.484, -1.166), (0.1068, -5.043, -1.166), (4.431e-08, -4.484, -1.188), (4.431e-08, -5.043, -1.188), (-0.1068, -4.484, -1.166), (-0.1068, -5.043, -1.166), (-0.1974, -4.484, -1.106), (-0.1974, -5.043, -1.106), (-0.2579, -4.484, -1.015), (-0.2579, -5.043, -1.015), (-0.2791, -4.484, -0.9085), (-0.2791, -5.043, -0.9085), (-0.2579, -4.484, -0.8017), (-0.2579, -5.043, -0.8017), (-0.1974, -4.484, -0.7112), (-0.1974, -5.043, -0.7112), (-0.1068, -4.484, -0.6507), (-0.1068, -5.043, -0.6507), (0.06717, -5.204, -0.02435), (-5.663e-09, -5.204, -0.01099), (0.1241, -5.204, -0.0624), (0.1622, -5.204, -0.1193), (0.1755, -5.204, -0.1865), (0.1622, -5.204, -0.2537), (0.1241, -5.204, -0.3106), (0.06717, -5.204, -0.3487), (3.859e-08, -5.204, -0.362), (-0.06717, -5.204, -0.3487), (-0.1241, -5.204, -0.3106), (-0.1622, -5.204, -0.2537), (-0.1755, -5.204, -0.1865), (-0.1622, -5.204, -0.1193), (-0.1241, -5.204, -0.0624), (-0.06717, -5.204, -0.02435), (0.06717, -5.204, -0.7464), (-1.755e-09, -5.204, -0.733), (0.1241, -5.204, -0.7844), (0.1622, -5.204, -0.8414), (0.1755, -5.204, -0.9085), (0.1622, -5.204, -0.9757), (0.1241, -5.204, -1.033), (0.06717, -5.204, -1.071), (3.869e-08, -5.204, -1.084), (-0.06717, -5.204, -1.071), (-0.1241, -5.204, -1.033), (-0.1622, -5.204, -0.9757), (-0.1755, -5.204, -0.9085), (-0.1622, -5.204, -0.8414), (-0.1241, -5.204, -0.7844), (-0.06717, -5.204, -0.7464), (0.08317, -5.204, 0.01429), (6.091e-09, -5.204, 0.03083), (0.1537, -5.204, -0.03283), (0.2008, -5.204, -0.1033), (0.2173, -5.204, -0.1865), (0.2008, -5.204, -0.2697), (0.1537, -5.204, -0.3402), (0.08317, -5.204, -0.3873), (3.891e-08, -5.204, -0.4039), (-0.08317, -5.204, -0.3873), (-0.1537, -5.204, -0.3402), (-0.2008, -5.204, -0.2697), (-0.2173, -5.204, -0.1865), (-0.2008, -5.204, -0.1033), (-0.1537, -5.204, -0.03283), (-0.08317, -5.204, 0.01429), (0.08317, -5.204, -0.7077), (6.187e-09, -5.204, -0.6912), (0.1537, -5.204, -0.7549), (0.2008, -5.204, -0.8254), (0.2173, -5.204, -0.9085), (0.2008, -5.204, -0.9917), (0.1537, -5.204, -1.062), (0.08317, -5.204, -1.109), (3.901e-08, -5.204, -1.126), (-0.08317, -5.204, -1.109), (-0.1537, -5.204, -1.062), (-0.2008, -5.204, -0.9917), (-0.2173, -5.204, -0.9085), (-0.2008, -5.204, -0.8254), (-0.1537, -5.204, -0.7549), (-0.08317, -5.204, -0.7077), (0.06717, -4.84, -0.02435), (-5.663e-09, -4.84, -0.01099), (0.1241, -4.84, -0.0624), (0.1622, -4.84, -0.1193), (0.1755, -4.84, -0.1865), (0.1622, -4.84, -0.2537), (0.1241, -4.84, -0.3106), (0.06717, -4.84, -0.3487), (3.859e-08, -4.84, -0.362), (-0.06717, -4.84, -0.3487), (-0.1241, -4.84, -0.3106), (-0.1622, -4.84, -0.2537), (-0.1755, -4.84, -0.1865), (-0.1622, -4.84, -0.1193), (-0.1241, -4.84, -0.0624), (-0.06717, -4.84, -0.02435), (0.06717, -4.84, -0.7464), (-1.755e-09, -4.84, -0.733), (0.1241, -4.84, -0.7844), (0.1622, -4.84, -0.8414), (0.1755, -4.84, -0.9085), (0.1622, -4.84, -0.9757), (0.1241, -4.84, -1.033), (0.06717, -4.84, -1.071), (3.869e-08, -4.84, -1.084), (-0.06717, -4.84, -1.071), (-0.1241, -4.84, -1.033), (-0.1622, -4.84, -0.9757), (-0.1755, -4.84, -0.9085), (-0.1622, -4.84, -0.8414), (-0.1241, -4.84, -0.7844), (-0.06717, -4.84, -0.7464)], [], [(0, 1, 3, 2), (2, 3, 5, 4), (4, 5, 7, 6), (6, 7, 9, 8), (8, 9, 11, 10), (10, 11, 13, 12), (12, 13, 15, 14), (14, 15, 17, 16), (16, 17, 19, 18), (18, 19, 21, 20), (20, 21, 23, 22), (22, 23, 25, 24), (24, 25, 27, 26), (26, 27, 29, 28), (39, 37, 114, 115), (30, 31, 1, 0), (28, 29, 31, 30), (0, 2, 4, 6, 8, 10, 12, 14, 16, 18, 20, 22, 24, 26, 28, 30), (32, 33, 35, 34), (34, 35, 37, 36), (36, 37, 39, 38), (38, 39, 41, 40), (40, 41, 43, 42), (42, 43, 45, 44), (44, 45, 47, 46), (46, 47, 49, 48), (48, 49, 51, 50), (50, 51, 53, 52), (52, 53, 55, 54), (54, 55, 57, 56), (56, 57, 59, 58), (58, 59, 61, 60), (21, 19, 105, 106), (62, 63, 33, 32), (60, 61, 63, 62), (32, 34, 36, 38, 40, 42, 44, 46, 48, 50, 52, 54, 56, 58, 60, 62), (68, 67, 131, 132), (80, 81, 145, 144), (57, 55, 123, 124), (13, 11, 101, 102), (31, 29, 110, 111), (49, 47, 119, 120), (5, 3, 96, 98), (23, 21, 106, 107), (41, 39, 115, 116), (59, 57, 124, 125), (15, 13, 102, 103), (1, 31, 111, 97), (51, 49, 120, 121), (7, 5, 98, 99), (25, 23, 107, 108), (43, 41, 116, 117), (61, 59, 125, 126), (35, 33, 113, 112), (17, 15, 103, 104), (53, 51, 121, 122), (9, 7, 99, 100), (27, 25, 108, 109), (45, 43, 117, 118), (63, 61, 126, 127), (19, 17, 104, 105), (37, 35, 112, 114), (55, 53, 122, 123), (11, 9, 100, 101), (29, 27, 109, 110), (47, 45, 118, 119), (3, 1, 97, 96), (33, 63, 127, 113), (65, 64, 96, 97), (64, 66, 98, 96), (66, 67, 99, 98), (67, 68, 100, 99), (68, 69, 101, 100), (69, 70, 102, 101), (70, 71, 103, 102), (71, 72, 104, 103), (72, 73, 105, 104), (73, 74, 106, 105), (74, 75, 107, 106), (75, 76, 108, 107), (76, 77, 109, 108), (77, 78, 110, 109), (78, 79, 111, 110), (79, 65, 97, 111), (81, 80, 112, 113), (80, 82, 114, 112), (82, 83, 115, 114), (83, 84, 116, 115), (84, 85, 117, 116), (85, 86, 118, 117), (86, 87, 119, 118), (87, 88, 120, 119), (88, 89, 121, 120), (89, 90, 122, 121), (90, 91, 123, 122), (91, 92, 124, 123), (92, 93, 125, 124), (93, 94, 126, 125), (94, 95, 127, 126), (95, 81, 113, 127), (128, 129, 143, 142, 141, 140, 139, 138, 137, 136, 135, 134, 133, 132, 131, 130), (144, 145, 159, 158, 157, 156, 155, 154, 153, 152, 151, 150, 149, 148, 147, 146), (95, 94, 158, 159), (82, 80, 144, 146), (69, 68, 132, 133), (81, 95, 159, 145), (83, 82, 146, 147), (70, 69, 133, 134), (84, 83, 147, 148), (71, 70, 134, 135), (85, 84, 148, 149), (72, 71, 135, 136), (86, 85, 149, 150), (73, 72, 136, 137), (87, 86, 150, 151), (74, 73, 137, 138), (88, 87, 151, 152), (75, 74, 138, 139), (89, 88, 152, 153), (76, 75, 139, 140), (90, 89, 153, 154), (77, 76, 140, 141), (91, 90, 154, 155), (78, 77, 141, 142), (64, 65, 129, 128), (92, 91, 155, 156), (79, 78, 142, 143), (66, 64, 128, 130), (93, 92, 156, 157), (65, 79, 143, 129), (67, 66, 130, 131), (94, 93, 157, 158)])
me_cylinder.use_remesh_preserve_volume = False
me_cylinder.use_remesh_preserve_attributes = False
me_cylinder.use_mirror_vertex_groups = False
me_cylinder.update()
me_cube_004 = bpy.data.meshes.new('Cube.004')
me_cube_004.from_pydata([(0.0, -3.915, -0.3073), (0.0, -3.648, -0.2733), (0.0, -3.363, -0.2504), (0.0, -3.033, -0.2647), (0.0, -3.075, 0.0352), (0.0, -3.415, 0.1197), (0.0, -3.808, 0.1905), (0.0, -4.145, 0.2395), (0.0, -4.41, 0.2707), (0.0, -4.65, 0.2863), (0.0, -4.195, -0.5796), (0.0, -4.809, -0.5178), (-0.3878, -3.398, 0.07474), (-0.3543, -3.789, 0.1518), (-0.3295, -4.124, 0.2054), (-0.3118, -4.388, 0.2399), (0.0, -3.988, 3.355), (0.0, -3.731, 3.368), (0.0, -3.458, 3.369), (0.0, -3.145, 3.329), (0.0, -3.161, 3.632), (0.0, -3.478, 3.742), (0.0, -3.846, 3.843), (0.0, -4.163, 3.918), (0.0, -4.413, 3.969), (0.0, -4.639, 4.003), (0.0, -4.276, 3.105), (0.0, -4.856, 3.214), (-0.5581, -3.981, 3.292), (-0.5587, -3.697, 3.305), (-0.5595, -3.396, 3.306), (-0.562, -3.145, 3.3), (-0.4734, -3.152, 3.579), (-0.433, -3.465, 3.696), (-0.3956, -3.831, 3.803), (-0.3679, -4.145, 3.882), (-0.3481, -4.394, 3.937), (-0.3328, -4.646, 3.979), (-0.629, -4.287, 3.066), (-0.5777, -4.856, 3.214), (-0.08035, -3.914, -0.3162), (-0.08022, -3.647, -0.2834), (-0.08036, -3.359, -0.259), (-0.4569, -3.907, -0.3682), (-0.4578, -3.608, -0.3278), (-0.4584, -3.292, -0.304), (-0.46, -3.03, -0.2997), (-0.3915, -3.056, -0.06033), (-0.5201, -4.205, -0.6202), (-0.4743, -4.808, -0.5244), (-0.2657, -4.663, 0.2178), (-0.03764, -3.648, -0.278), (-0.03777, -3.914, -0.3107), (-0.03772, -3.363, -0.2544), (-0.5633, -4.203, -0.6188), (-0.4999, -3.903, -0.369), (-0.5004, -3.607, -0.3333), (-0.501, -3.292, -0.3085), (-0.5034, -3.031, -0.2942), (-0.4239, -3.061, -0.01651), (-0.5174, -4.809, -0.5178), (-0.2981, -4.654, 0.2623), (-0.04277, -4.196, -0.5833), (-0.04285, -4.66, 0.2357), (-0.04286, -3.068, -0.0179), (-0.04284, -3.03, -0.2665), (-0.04285, -4.809, -0.5186), (-0.2489, -4.498, 0.2089), (-0.4177, -4.615, -0.3918), (-0.3507, -3.197, -0.01622), (-0.4061, -3.176, -0.21), (-0.4048, -3.389, -0.2134), (-0.4043, -3.644, -0.2327), (-0.4036, -3.887, -0.2654), (-0.4547, -4.128, -0.4694), (-0.09881, -3.443, -0.177), (-0.0988, -3.892, -0.2234), (-0.09869, -3.676, -0.1968), (-0.06845, -4.496, 0.2234), (-0.06845, -4.616, -0.3871), (-0.06838, -4.12, -0.4395), (-0.06844, -3.176, -0.1831), (-0.06845, -3.208, 0.01813)], [], [(6, 5, 12, 13), (61, 15, 14, 13, 12, 59, 58, 57, 56, 55, 54, 60), (7, 6, 13, 14), (8, 7, 14, 15), (5, 4, 59, 12), (9, 8, 15, 61), (22, 21, 33, 34), (37, 36, 35, 34, 33, 32, 31, 30, 29, 28, 38, 39), (26, 27, 39, 38), (19, 18, 30, 31), (16, 26, 38, 28), (23, 22, 34, 35), (27, 25, 37, 39), (20, 19, 31, 32), (17, 16, 28, 29), (24, 23, 35, 36), (21, 20, 32, 33), (18, 17, 29, 30), (25, 24, 36, 37), (52, 51, 1, 0), (51, 53, 2, 1), (10, 52, 0), (53, 3, 2), (40, 41, 51, 52), (41, 42, 53, 51), (43, 48, 54, 55), (44, 43, 55, 56), (45, 44, 56, 57), (46, 45, 57, 58), (47, 46, 58, 59), (48, 49, 60, 54), (49, 50, 61, 60), (50, 63, 9, 61), (64, 47, 59, 4), (65, 64, 4, 3), (66, 62, 10, 11), (63, 66, 11, 9), (62, 40, 52, 10), (42, 65, 3, 53), (43, 44, 72, 73), (47, 64, 82, 69), (48, 43, 73, 74), (64, 65, 81, 82), (63, 50, 67, 78), (42, 41, 77, 75), (50, 49, 68, 67), (65, 42, 75, 81), (41, 40, 76, 77), (79, 78, 67, 68), (80, 79, 68, 74), (75, 77, 72, 71), (77, 76, 73, 72), (82, 81, 70, 69), (76, 80, 74, 73), (81, 75, 71, 70), (49, 48, 74, 68), (66, 63, 78, 79), (40, 62, 80, 76), (46, 47, 69, 70), (62, 66, 79, 80), (45, 46, 70, 71), (44, 45, 71, 72)])
_k = {(54, 55): 1.0, (55, 56): 1.0, (56, 57): 1.0, (57, 58): 1.0, (58, 59): 1.0, (12, 59): 1.0, (12, 13): 1.0, (13, 14): 1.0, (14, 15): 1.0, (15, 61): 1.0, (54, 60): 1.0, (60, 61): 1.0, (9, 61): 1.0, (4, 59): 1.0, (28, 38): 1.0, (28, 29): 1.0, (29, 30): 1.0, (30, 31): 1.0, (31, 32): 1.0, (32, 33): 1.0, (33, 34): 1.0, (34, 35): 1.0, (35, 36): 1.0, (36, 37): 1.0, (38, 39): 1.0, (37, 39): 1.0, (27, 39): 1.0, (26, 38): 1.0, (19, 31): 1.0, (25, 37): 1.0, (20, 32): 1.0, (43, 48): 1.0, (43, 44): 1.0, (44, 45): 1.0, (45, 46): 1.0, (46, 47): 1.0, (48, 49): 1.0, (49, 50): 1.0, (50, 63): 1.0, (47, 64): 1.0, (68, 79): 1.0, (70, 81): 1.0, (74, 80): 1.0, (69, 82): 1.0, (67, 78): 1.0, (67, 68): 1.0, (68, 74): 1.0, (69, 70): 1.0, (70, 71): 1.0, (71, 72): 1.0, (72, 73): 1.0, (73, 74): 1.0}
me_cube_004.attributes.new('crease_edge', 'FLOAT', 'EDGE').data.foreach_set('value', [_k.get((min(e.vertices), max(e.vertices)), 0.0) for e in me_cube_004.edges])
me_cube_004.use_remesh_preserve_volume = False
me_cube_004.use_remesh_preserve_attributes = False
me_cube_004.use_mirror_vertex_groups = False
me_cube_004.update()
me_cube_002 = bpy.data.meshes.new('Cube.002')
me_cube_002.from_pydata([], [], [])
me_cube_002.use_remesh_preserve_volume = False
me_cube_002.use_remesh_preserve_attributes = False
me_cube_002.use_mirror_vertex_groups = False
me_cube_002.update()
me_cube_001 = bpy.data.meshes.new('Cube.001')
me_cube_001.from_pydata([(-0.2481, 2.996, -0.4529), (-0.2174, 2.993, -0.4036), (-0.1661, 3.331, -0.4325), (0.0, 2.99, -0.6808), (0.0, 2.99, -0.4036), (0.0, 3.331, -0.4325), (-0.1723, 3.289, -0.4036), (-0.1981, 3.115, -0.6614), (0.0, 3.289, -0.4036), (0.0, 3.127, -0.6947), (-0.2481, 2.996, -0.5396), (-0.2481, 2.996, -0.6005), (-0.2481, 2.996, -0.6251), (-0.1968, 3.334, -0.4326), (-0.2481, 2.996, -0.4037), (-0.1667, 3.326, -0.4592), (0.0, 3.326, -0.4592), (0.0, 3.241, -0.5017), (0.0, 3.256, -0.5453), (0.0, 3.245, -0.6039), (0.0, 3.172, -0.6366), (0.0, 2.99, -0.4529), (0.0, 2.99, -0.4944), (0.0, 2.99, -0.5396), (0.0, 2.99, -0.6005), (0.0, 2.99, -0.6497), (-0.1847, 3.207, -0.4584), (-0.1847, 3.207, -0.4977), (-0.1822, 3.225, -0.5476), (-0.1834, 3.217, -0.5868), (-0.1926, 3.156, -0.6071), (0.0, 3.265, -0.4639), (0.0, 3.291, -0.627), (-0.1629, 3.291, -0.627), (-0.1629, 3.319, -0.55), (-0.1629, 3.31, -0.599), (-0.1629, 3.282, -0.6405), (0.0, 3.282, -0.6405), (-0.1629, 3.24, -0.6683), (0.0, 3.24, -0.6683), (-0.1629, 3.191, -0.678), (0.0, 3.191, -0.678), (-0.1629, 3.142, -0.6683), (0.0, 3.142, -0.6683), (-0.1629, 3.101, -0.6405), (0.0, 3.101, -0.6405), (-0.1629, 3.073, -0.599), (0.0, 3.073, -0.599), (-0.1629, 3.063, -0.55), (0.0, 3.063, -0.55), (-0.1629, 3.073, -0.501), (0.0, 3.073, -0.501), (-0.1629, 3.101, -0.4594), (0.0, 3.101, -0.4594), (-0.1629, 3.142, -0.4316), (0.0, 3.142, -0.4316), (-0.1629, 3.191, -0.4219), (0.0, 3.191, -0.4219), (-0.1629, 3.24, -0.4316), (0.0, 3.24, -0.4316), (-0.1629, 3.282, -0.4594), (0.0, 3.282, -0.4594), (-0.1629, 3.31, -0.501), (0.0, 3.31, -0.501), (-0.1629, 3.313, -0.5169), (0.0, 3.313, -0.5169), (-0.1095, 3.319, -0.55), (-0.1095, 3.31, -0.599), (-0.1095, 3.313, -0.5169), (-0.1095, 3.291, -0.627), (0.0, 3.297, -0.5965), (0.0, 3.307, -0.5475), (-0.1048, 3.277, -0.5475), (0.0, 3.288, -0.6192), (0.0, 3.304, -0.5223), (-0.1048, 3.267, -0.5965), (-0.1048, 3.273, -0.5223), (-0.1048, 3.257, -0.6192), (-0.1095, 3.282, -0.6405), (-0.1095, 3.24, -0.6683), (-0.1095, 3.191, -0.678), (-0.1095, 3.142, -0.6683), (-0.1095, 3.101, -0.6405), (-0.1095, 3.073, -0.599), (-0.1095, 3.063, -0.55), (-0.1095, 3.073, -0.501), (-0.1095, 3.101, -0.4594), (-0.1095, 3.142, -0.4316), (-0.1095, 3.191, -0.4219), (-0.1095, 3.24, -0.4316), (-0.1095, 3.282, -0.4594), (-0.1095, 3.31, -0.501), (-0.0293, 3.313, -0.5169), (-0.0293, 3.291, -0.627), (-0.0293, 3.307, -0.5475), (-0.0293, 3.297, -0.5965), (-0.0293, 3.304, -0.5223), (-0.0293, 3.288, -0.6192), (-0.0293, 3.282, -0.6405), (-0.0293, 3.24, -0.6683), (-0.0293, 3.191, -0.678), (-0.0293, 3.142, -0.6683), (-0.0293, 3.101, -0.6405), (-0.0293, 3.073, -0.599), (-0.0293, 3.063, -0.55), (-0.0293, 3.073, -0.501), (-0.0293, 3.101, -0.4594), (-0.0293, 3.142, -0.4316), (-0.0293, 3.191, -0.4219), (-0.0293, 3.24, -0.4316), (-0.0293, 3.282, -0.4594), (-0.0293, 3.31, -0.501), (0.0, 4.005, -0.5282), (0.0, 3.068, -0.5282), (0.0, 4.005, -0.6161), (0.0, 3.068, -0.6161), (-0.01349, 4.005, -0.6128), (-0.01349, 3.068, -0.6128), (-0.02775, 4.005, -0.6032), (-0.02775, 3.068, -0.6032), (-0.03727, 4.005, -0.589), (-0.03727, 3.068, -0.589), (-0.04062, 4.005, -0.5722), (-0.04062, 3.068, -0.5722), (-0.03727, 4.005, -0.5554), (-0.03727, 3.068, -0.5554), (-0.02775, 4.005, -0.5411), (-0.02775, 3.068, -0.5411), (-0.01349, 4.005, -0.5316), (-0.01349, 3.068, -0.5316), (0.0, 3.982, -0.5282), (0.0, 3.967, -0.5158), (0.0, 3.84, -0.5158), (0.0, 3.824, -0.5282), (0.0, 3.824, -0.6161), (0.0, 3.84, -0.6286), (0.0, 3.967, -0.6286), (0.0, 3.982, -0.6161), (-0.01349, 3.824, -0.6128), (-0.01826, 3.84, -0.6243), (-0.01826, 3.967, -0.6243), (-0.01349, 3.982, -0.6128), (-0.02775, 3.824, -0.6032), (-0.03655, 3.84, -0.612), (-0.03655, 3.967, -0.612), (-0.02775, 3.982, -0.6032), (-0.03727, 3.824, -0.589), (-0.04877, 3.84, -0.5938), (-0.04877, 3.967, -0.5938), (-0.03727, 3.982, -0.589), (-0.04062, 3.824, -0.5722), (-0.05306, 3.84, -0.5722), (-0.05306, 3.967, -0.5722), (-0.04062, 3.982, -0.5722), (-0.03727, 3.824, -0.5554), (-0.04877, 3.84, -0.5506), (-0.04877, 3.967, -0.5506), (-0.03727, 3.982, -0.5554), (-0.02775, 3.824, -0.5411), (-0.03655, 3.84, -0.5323), (-0.03655, 3.967, -0.5323), (-0.02775, 3.982, -0.5411), (-0.01349, 3.824, -0.5316), (-0.01826, 3.84, -0.5201), (-0.01826, 3.967, -0.5201), (-0.01349, 3.982, -0.5316), (-0.2031, 3.293, -0.4037), (0.0, 3.212, -0.6312), (0.0, 2.99, -0.6251), (-0.186, 3.2, -0.6011), (-0.1959, 3.129, -0.6947), (-0.2174, 2.993, -0.6808), (-0.19, 3.173, -0.6366), (-0.2174, 2.993, -0.6522), (-0.2174, 2.993, -0.6251), (-0.2174, 2.993, -0.6005), (-0.2174, 2.993, -0.5396), (-0.2174, 2.993, -0.4977), (-0.2174, 2.993, -0.4529), (-0.176, 3.266, -0.4639), (-0.1794, 3.242, -0.5017), (-0.1773, 3.257, -0.5453), (-0.179, 3.245, -0.6039), (-0.1839, 3.213, -0.6312), (-0.2481, 2.996, -0.4977), (-0.1975, 3.33, -0.4592), (-0.2067, 3.269, -0.4639), (-0.2154, 3.21, -0.4584), (-0.2481, 2.996, -0.6522), (-0.2233, 3.159, -0.6071), (-0.2289, 3.118, -0.6614), (-0.2154, 3.21, -0.4977), (-0.2129, 3.228, -0.5476), (-0.2141, 3.22, -0.5868), (-0.2167, 3.203, -0.6011)], [], [(25, 173, 171, 3), (4, 8, 6, 1), (8, 5, 2, 6), (29, 169, 194, 193), (176, 177, 184, 10), (4, 1, 178, 21), (21, 178, 177, 22), (22, 177, 176, 23), (23, 176, 175, 24), (168, 174, 173, 25), (171, 170, 9, 3), (2, 5, 16, 15), (179, 31, 17, 180), (1, 6, 166, 14), (180, 17, 18, 181), (181, 18, 19, 182), (183, 167, 20, 172), (172, 20, 9, 170), (15, 16, 31, 179), (69, 67, 75, 77), (93, 32, 37, 98), (98, 37, 39, 99), (99, 39, 41, 100), (100, 41, 43, 101), (101, 43, 45, 102), (102, 45, 47, 103), (103, 47, 49, 104), (104, 49, 51, 105), (105, 51, 53, 106), (106, 53, 55, 107), (107, 55, 57, 108), (111, 63, 65, 92), (108, 57, 59, 109), (92, 65, 74, 96), (109, 59, 61, 110), (110, 61, 63, 111), (34, 35, 33, 36, 38, 40, 42, 44, 46, 48, 50, 52, 54, 56, 58, 60, 62, 64), (64, 68, 66, 34), (35, 67, 69, 33), (34, 66, 67, 35), (94, 71, 70, 95), (95, 70, 73, 97), (96, 74, 71, 94), (93, 69, 77, 97), (67, 66, 72, 75), (66, 68, 76, 72), (60, 90, 91, 62), (58, 89, 90, 60), (56, 88, 89, 58), (54, 87, 88, 56), (52, 86, 87, 54), (50, 85, 86, 52), (48, 84, 85, 50), (46, 83, 84, 48), (44, 82, 83, 46), (42, 81, 82, 44), (40, 80, 81, 42), (38, 79, 80, 40), (36, 78, 79, 38), (33, 69, 78, 36), (62, 91, 68, 64), (32, 93, 97, 73), (76, 96, 94, 72), (75, 95, 97, 77), (72, 94, 95, 75), (90, 110, 111, 91), (89, 109, 110, 90), (68, 92, 96, 76), (88, 108, 109, 89), (91, 111, 92, 68), (87, 107, 108, 88), (86, 106, 107, 87), (85, 105, 106, 86), (84, 104, 105, 85), (83, 103, 104, 84), (82, 102, 103, 83), (81, 101, 102, 82), (80, 100, 101, 81), (79, 99, 100, 80), (78, 98, 99, 79), (69, 93, 98, 78), (134, 115, 117, 138), (138, 117, 119, 142), (142, 119, 121, 146), (146, 121, 123, 150), (150, 123, 125, 154), (154, 125, 127, 158), (162, 129, 113, 133), (158, 127, 129, 162), (126, 161, 165, 128), (161, 160, 164, 165), (160, 159, 163, 164), (159, 158, 162, 163), (128, 165, 130, 112), (165, 164, 131, 130), (164, 163, 132, 131), (163, 162, 133, 132), (124, 157, 161, 126), (157, 156, 160, 161), (156, 155, 159, 160), (155, 154, 158, 159), (122, 153, 157, 124), (153, 152, 156, 157), (152, 151, 155, 156), (151, 150, 154, 155), (120, 149, 153, 122), (149, 148, 152, 153), (148, 147, 151, 152), (147, 146, 150, 151), (118, 145, 149, 120), (145, 144, 148, 149), (144, 143, 147, 148), (143, 142, 146, 147), (116, 141, 145, 118), (141, 140, 144, 145), (140, 139, 143, 144), (139, 138, 142, 143), (114, 137, 141, 116), (137, 136, 140, 141), (136, 135, 139, 140), (135, 134, 138, 139), (182, 19, 167, 183), (24, 175, 174, 168), (175, 176, 10, 11), (7, 30, 172, 170), (6, 2, 13, 166), (177, 178, 0, 184), (178, 1, 14, 0), (191, 184, 0, 187), (169, 30, 189, 194), (166, 13, 185, 186), (28, 27, 180, 181), (29, 28, 181, 182), (30, 169, 183, 172), (194, 189, 190, 188, 12, 11, 10, 184, 191, 192, 193), (14, 166, 186, 187, 0), (169, 29, 182, 183), (179, 27, 26), (27, 179, 180), (173, 7, 170, 171), (2, 15, 185, 13), (26, 27, 191, 187), (7, 173, 188, 190), (15, 179, 186, 185), (27, 28, 192, 191), (30, 7, 190, 189), (173, 174, 12, 188), (174, 175, 11, 12), (28, 29, 193, 192), (179, 26, 187, 186), (128, 112, 114, 116, 118, 120, 122, 124, 126)])
me_cube_001.materials.append(mat_material_001)
me_cube_001.use_remesh_preserve_volume = False
me_cube_001.use_remesh_preserve_attributes = False
me_cube_001.use_mirror_vertex_groups = False
me_cube_001.update()

# ---- objects
ob_cube = bpy.data.objects.new('Cube', me_cube)
ob_area = bpy.data.objects.new('Area', light_area)
ob_sun = bpy.data.objects.new('Sun', light_sun)
ob_camera = bpy.data.objects.new('Camera', cam_camera)
ob_cylinder_002 = bpy.data.objects.new('Cylinder.002', me_cylinder_002)
ob_cylinder_001 = bpy.data.objects.new('Cylinder.001', me_cylinder_001)
ob_cylinder = bpy.data.objects.new('Cylinder', me_cylinder)
ob_cube_004 = bpy.data.objects.new('Cube.004', me_cube_004)
ob_cube_002 = bpy.data.objects.new('Cube.002', me_cube_002)
ob_cube_001 = bpy.data.objects.new('Cube.001', me_cube_001)

# ---- transforms, parenting, visibility, modifiers, constraints
ob_cube.location = (0.0, 0.0, 0.0)
ob_cube.lock_rotations_4d = False
ob_cube.empty_display_type = 'ARROWS'
ob_cube.lineart.crease_threshold = 0.0
_m = ob_cube.modifiers.new('Subsurf', 'SUBSURF')
_m.uv_smooth = 'PRESERVE_CORNERS'
_m.quality = 2
_m.levels = 2
_m.show_only_control_edges = False
_m = ob_cube.modifiers.new('Mirror', 'MIRROR')
ob_area.location = (0.0, -57.74, -47.51)
ob_area.lineart.crease_threshold = 0.0
ob_sun.location = (3.183, -1.143, 15.3)
ob_sun.lineart.crease_threshold = 0.0
ob_camera.location = (-5.914, 8.46, 1.613)
ob_camera.rotation_euler = (1.353, -5.91e-07, -2.488)
ob_camera.lineart.crease_threshold = 0.0
ob_cylinder_002.location = (-0.3474, -0.9793, -0.7041)
ob_cylinder_002.scale = (-1.0, 1.0, 1.0)
ob_cylinder_002.lineart.crease_threshold = 0.0
ob_cylinder_001.location = (0.34, -0.9793, -0.7041)
ob_cylinder_001.lineart.crease_threshold = 0.0
ob_cylinder.location = (0.0, 3.135, 0.5533)
ob_cylinder.lineart.crease_threshold = 0.0
ob_cube_004.location = (0.0, 3.107, 0.5855)
ob_cube_004.lineart.crease_threshold = 0.0
_m = ob_cube_004.modifiers.new('Mirror', 'MIRROR')
_m.use_clip = True
_m = ob_cube_004.modifiers.new('Subsurf', 'SUBSURF')
_m.uv_smooth = 'PRESERVE_CORNERS'
_m.quality = 2
_m.show_only_control_edges = False
ob_cube_002.location = (-0.2139, 2.431, -0.4479)
ob_cube_002.lineart.crease_threshold = 0.0
_m = ob_cube_002.modifiers.new('Mirror', 'MIRROR')
ob_cube_001.location = (5.067e-06, -0.6277, -0.02483)
ob_cube_001.lineart.crease_threshold = 0.0
_m = ob_cube_001.modifiers.new('Mirror', 'MIRROR')
_m.use_clip = True

# ---- collection membership
col_collection_1.objects.link(ob_cube)
col_collection_2.objects.link(ob_area)
col_collection_2.objects.link(ob_sun)
col_collection_2.objects.link(ob_camera)
col_collection_2.objects.link(ob_cylinder_002)
col_collection_2.objects.link(ob_cylinder_001)
col_collection_2.objects.link(ob_cylinder)
col_collection_2.objects.link(ob_cube_004)
col_collection_2.objects.link(ob_cube_002)
col_collection_2.objects.link(ob_cube_001)

# ---- scene / render settings (as saved in the file)
scene.camera = ob_camera
scene.frame_start = 1; scene.frame_end = 250; scene.frame_set(1)
scene.render.engine = 'BLENDER_EEVEE_NEXT'
scene.render.resolution_percentage = 50
scene.render.dither_intensity = 0.0
scene.cycles.use_denoising = False
scene.cycles.samples = 10
scene.cycles.sampling_pattern = 'TABULATED_SOBOL'
scene.cycles.light_sampling_threshold = 0.0
scene.cycles.use_adaptive_sampling = False
scene.cycles.use_light_tree = False
scene.cycles.blur_glossy = 0.0
scene.cycles.pixel_filter_type = 'GAUSSIAN'
scene.cycles.sample_clamp_indirect = 0.0
scene.view_settings.view_transform = 'Standard'
bpy.context.view_layer.update()
